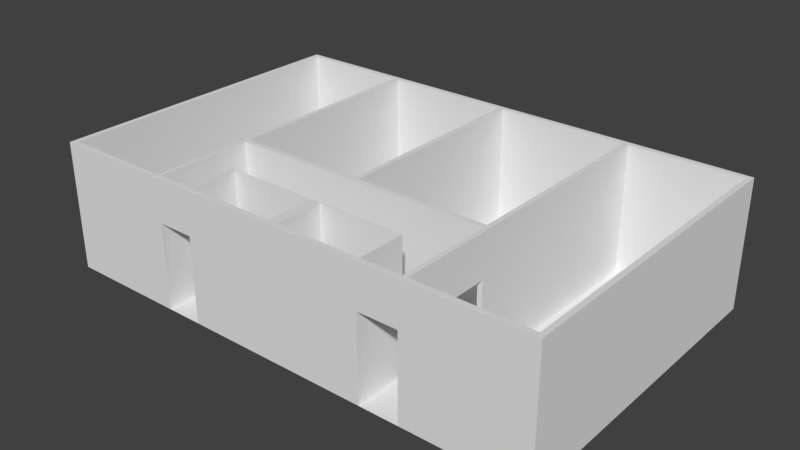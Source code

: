 # Source: flat_005.blend  (saved by Blender 2.79.0; exported with 4.5.12 LTS)
import bpy
from mathutils import Matrix  # noqa: F401  (used for matrix-valued properties, if any)

bpy.ops.wm.read_factory_settings(use_empty=True)
scene = bpy.context.scene
scene.name = 'Scene'

# ---- collections
col_collection_1 = bpy.data.collections.new('Collection 1'); scene.collection.children.link(col_collection_1)

# ---- world
world_world = bpy.data.worlds.new('World'); scene.world = world_world
world_world.color = (0.05088, 0.05088, 0.05088)
world_world.use_sun_shadow = False
world_world.sun_shadow_jitter_overblur = 0.0
world_world.cycles.sampling_method = 'MANUAL'

# ---- meshes
me_plane = bpy.data.meshes.new('Plane')
me_plane.from_pydata([(0.09743, 0.3939, 0.0), (2.097, 0.3939, 0.0), (0.09743, 0.5203, 0.0), (2.097, 0.5203, 0.0), (2.076, 0.3939, 0.0), (2.076, 0.5203, 0.0), (2.097, 7.894, 0.0), (2.076, 7.894, 0.0), (2.076, 7.779, 0.0), (2.097, 7.779, 0.0), (0.1179, 7.894, 0.0), (0.1179, 7.781, 0.0), (0.1179, 0.5203, 0.0), (0.1179, 0.3939, 0.0), (0.09743, 7.894, 0.0), (0.09743, 7.781, 0.0), (0.5566, 7.781, 0.0), (0.5566, 7.894, 0.0), (0.5743, 7.781, 0.0), (0.5743, 7.894, 0.0), (0.5566, 2.772, 0.0), (0.5743, 2.772, 0.0), (0.5743, 2.898, 0.0), (0.5566, 2.898, 0.0), (1.096, 2.772, 0.0), (1.096, 2.898, 0.0), (1.077, 2.898, 0.0), (1.077, 2.772, 0.0), (1.096, 7.78, 0.0), (1.077, 7.78, 0.0), (1.077, 7.894, 0.0), (1.096, 7.894, 0.0), (1.637, 2.772, 0.0), (1.637, 2.898, 0.0), (1.618, 2.898, 0.0), (1.618, 2.772, 0.0), (1.637, 7.779, 0.0), (1.618, 7.779, 0.0), (1.618, 7.894, 0.0), (1.637, 7.894, 0.0), (0.5566, 0.5203, 0.0), (0.5743, 0.5205, 0.0), (0.5743, 0.3939, 0.0), (1.637, 0.5204, 0.0), (1.618, 0.5204, 0.0), (0.5566, 0.3939, 0.0), (1.618, 0.3939, 0.0), (1.637, 0.3939, 0.0), (0.7206, 0.3939, 0.0), (0.7206, 0.5205, 0.0), (0.731, 0.3939, 0.0), (0.731, 0.5205, 0.0), (0.7206, 1.647, 0.0), (0.731, 1.647, 0.0), (0.7206, 1.626, 0.0), (0.731, 1.626, 0.0), (1.46, 1.647, 0.0), (1.46, 1.626, 0.0), (1.457, 1.647, 0.0), (1.457, 1.626, 0.0), (1.46, 0.5204, 0.0), (1.457, 0.5204, 0.0), (1.457, 0.3939, 0.0), (1.081, 1.626, 0.0), (1.46, 0.3939, 0.0), (1.081, 1.647, 0.0), (1.123, 1.626, 0.0), (1.123, 1.647, 0.0), (1.081, 0.5204, 0.0), (1.123, 0.5204, 0.0), (1.081, 0.3939, 0.0), (1.123, 0.3939, 0.0), (0.09743, 0.5203, 3.0), (0.09743, 0.3939, 3.0), (2.076, 0.3939, 3.0), (2.097, 0.3939, 3.0), (2.097, 0.5203, 3.0), (0.1179, 0.5203, 3.0), (1.637, 0.3939, 3.0), (2.076, 0.5203, 3.0), (2.097, 7.894, 3.0), (2.076, 7.894, 3.0), (2.076, 7.779, 3.0), (2.097, 7.779, 3.0), (0.1179, 7.894, 3.0), (0.1179, 7.781, 3.0), (0.5566, 7.894, 3.0), (1.46, 0.3939, 3.0), (1.618, 0.3939, 3.0), (0.1179, 0.3939, 3.0), (0.09743, 7.781, 3.0), (0.5566, 7.781, 3.0), (0.5743, 7.894, 3.0), (0.5743, 7.781, 3.0), (1.077, 7.894, 3.0), (0.5566, 2.772, 3.0), (0.5743, 2.772, 3.0), (0.5743, 2.898, 3.0), (0.5566, 2.898, 3.0), (1.096, 2.772, 3.0), (1.096, 2.898, 3.0), (1.077, 2.898, 3.0), (1.077, 2.772, 3.0), (1.096, 7.78, 3.0), (1.077, 7.78, 3.0), (1.096, 7.894, 3.0), (1.618, 7.894, 3.0), (1.637, 2.772, 3.0), (1.637, 2.898, 3.0), (1.618, 2.898, 3.0), (1.618, 2.772, 3.0), (1.637, 7.779, 3.0), (1.618, 7.779, 3.0), (1.637, 7.894, 3.0), (0.5566, 0.5203, 3.0), (0.5743, 0.5205, 3.0), (0.5566, 0.3939, 3.0), (0.5743, 0.3939, 3.0), (1.618, 0.5204, 3.0), (1.637, 0.5204, 3.0), (0.7206, 0.5205, 3.0), (0.7206, 0.3939, 3.0), (0.731, 0.5205, 3.0), (0.731, 0.3939, 3.0), (0.731, 1.647, 3.0), (0.7206, 1.647, 3.0), (0.7206, 1.626, 3.0), (0.731, 1.626, 3.0), (1.46, 1.626, 3.0), (1.46, 1.647, 3.0), (1.081, 1.647, 3.0), (1.457, 1.626, 3.0), (1.457, 1.647, 3.0), (1.123, 1.626, 3.0), (1.457, 0.5204, 3.0), (1.46, 0.5204, 3.0), (1.123, 0.3939, 3.0), (1.457, 0.3939, 3.0), (1.081, 1.626, 3.0), (1.123, 1.647, 3.0), (1.081, 0.5204, 3.0), (1.123, 0.5204, 3.0), (1.081, 0.3939, 3.0), (0.09743, 7.781, 2.0), (0.09743, 0.5203, 2.0), (1.096, 7.894, 2.0), (1.077, 7.894, 2.0), (0.09743, 0.3939, 2.0), (0.1179, 0.3939, 2.0), (1.46, 0.3939, 2.0), (1.618, 0.3939, 2.0), (0.5566, 0.3939, 2.0), (0.5743, 0.3939, 2.0), (0.5566, 7.894, 2.0), (0.1179, 7.894, 2.0), (1.081, 0.3939, 2.0), (1.123, 0.3939, 2.0), (2.097, 0.5203, 2.0), (2.097, 7.779, 2.0), (1.618, 7.894, 2.0), (0.5743, 7.894, 2.0), (1.457, 0.3939, 2.0), (1.637, 0.3939, 2.0), (2.097, 0.3939, 2.0), (2.076, 0.3939, 2.0), (0.7206, 0.3939, 2.0), (0.731, 0.3939, 2.0), (1.637, 7.894, 2.0), (2.076, 7.894, 2.0), (2.097, 7.894, 2.0), (1.46, 0.5204, 2.0), (1.618, 2.772, 2.0), (1.618, 0.5204, 2.0), (1.457, 1.647, 2.2), (1.081, 1.647, 2.0), (0.731, 1.647, 2.0), (0.5743, 0.5205, 2.0), (0.5743, 2.772, 2.0), (1.46, 1.626, 2.0), (1.46, 1.647, 2.0), (1.077, 2.772, 2.0), (1.096, 2.772, 2.0), (0.7206, 0.5205, 2.0), (1.123, 1.647, 2.2), (0.7206, 1.647, 2.0), (0.7206, 1.626, 2.0), (1.618, 1.867, 0.0), (1.637, 1.867, 0.0), (1.618, 1.867, 3.0), (1.637, 1.867, 3.0), (1.618, 1.867, 2.0), (1.637, 2.666, 0.0), (1.637, 2.666, 3.0), (1.618, 2.666, 2.0), (1.618, 2.666, 0.0), (1.618, 2.666, 3.0), (1.637, 0.5204, 2.0), (1.637, 2.772, 2.0), (1.637, 2.898, 2.0), (2.076, 0.5203, 2.0), (1.637, 7.779, 2.0), (2.076, 7.779, 2.0), (1.637, 1.867, 2.0), (1.637, 2.666, 2.0), (0.5743, 1.863, 0.0), (0.5566, 1.863, 0.0), (0.5743, 1.863, 3.0), (0.5566, 1.863, 3.0), (0.5743, 1.863, 2.0), (0.5743, 2.672, 0.0), (0.5743, 2.672, 3.0), (0.5566, 2.672, 0.0), (0.5566, 2.672, 3.0), (0.5743, 2.672, 2.0), (0.09743, 7.894, 3.0), (0.1179, 0.5203, 2.0), (0.5566, 2.772, 2.0), (0.5566, 0.5203, 2.0), (0.5566, 7.781, 2.0), (0.5566, 2.898, 2.0), (0.5566, 1.863, 2.0), (0.5566, 2.672, 2.0), (0.5849, 7.894, 0.0), (0.5849, 2.898, 0.0), (0.5849, 2.772, 0.0), (0.5849, 7.781, 0.0), (0.5849, 7.894, 3.0), (0.5849, 2.898, 3.0), (0.5849, 2.772, 3.0), (0.5849, 7.781, 3.0), (0.5849, 7.894, 2.0), (0.5849, 2.772, 2.0), (0.7284, 2.772, 0.0), (0.7284, 7.78, 0.0), (0.7284, 2.772, 3.0), (0.7284, 7.78, 3.0), (0.7284, 7.894, 2.0), (0.7284, 7.894, 0.0), (0.7284, 2.898, 0.0), (0.7284, 7.894, 3.0), (0.7284, 2.898, 3.0), (0.7284, 2.772, 2.0), (1.077, 7.78, 2.0), (1.077, 2.898, 2.0), (0.5743, 2.898, 2.0), (0.5743, 7.781, 2.0), (0.5849, 2.898, 2.0), (0.5849, 7.781, 2.0), (0.7284, 2.898, 2.0), (0.7284, 7.78, 2.0), (1.607, 7.894, 0.0), (1.607, 2.898, 0.0), (1.607, 2.772, 0.0), (1.607, 7.779, 0.0), (1.607, 7.894, 3.0), (1.607, 2.898, 3.0), (1.607, 2.772, 3.0), (1.607, 7.779, 3.0), (1.607, 7.894, 2.0), (1.607, 2.772, 2.0), (1.461, 7.894, 0.0), (1.461, 2.898, 0.0), (1.461, 7.894, 3.0), (1.461, 2.898, 3.0), (1.461, 2.772, 2.0), (1.461, 2.772, 0.0), (1.461, 7.78, 0.0), (1.461, 2.772, 3.0), (1.461, 7.78, 3.0), (1.461, 7.894, 2.0), (0.7748, 1.647, 0.0), (0.7748, 1.626, 0.0), (0.7748, 0.3939, 0.0), (0.7748, 0.5205, 0.0), (0.7748, 1.647, 3.0), (0.7748, 1.626, 3.0), (0.7748, 0.3939, 3.0), (0.7748, 0.5205, 3.0), (0.7748, 0.3939, 2.0), (0.7748, 1.647, 2.0), (0.913, 1.626, 0.0), (0.913, 0.3939, 0.0), (0.913, 1.626, 3.0), (0.913, 0.3939, 3.0), (0.913, 1.647, 2.0), (0.913, 1.647, 0.0), (0.913, 0.5205, 0.0), (0.913, 1.647, 3.0), (0.913, 0.5205, 3.0), (0.913, 0.3939, 2.0), (1.081, 0.5204, 2.0), (0.731, 0.5205, 2.0), (0.731, 1.626, 2.0), (1.081, 1.626, 2.0), (0.7748, 1.626, 2.0), (0.7748, 0.5205, 2.0), (0.913, 0.5205, 2.0), (0.913, 1.626, 2.0), (1.123, 1.626, 2.2), (1.457, 1.626, 2.2), (1.457, 0.5204, 2.2), (1.123, 0.5204, 2.2), (1.443, 1.626, 0.0), (1.443, 0.3939, 0.0), (1.443, 1.647, 0.0), (1.443, 0.5204, 0.0), (1.443, 1.626, 3.0), (1.443, 0.3939, 3.0), (1.443, 1.647, 3.0), (1.443, 0.5204, 3.0), (1.443, 0.3939, 2.0), (1.443, 1.647, 2.2), (1.443, 0.5204, 2.2), (1.443, 1.626, 2.2), (1.305, 1.647, 0.0), (1.305, 0.5204, 0.0), (1.305, 1.647, 3.0), (1.305, 0.5204, 3.0), (1.305, 0.3939, 2.0), (1.305, 1.626, 2.2), (1.305, 1.626, 0.0), (1.305, 0.3939, 0.0), (1.305, 1.626, 3.0), (1.305, 0.3939, 3.0), (1.305, 1.647, 2.2), (1.305, 0.5204, 2.2), (1.46, 0.5204, 0.1941), (1.081, 1.647, 0.1941), (1.46, 1.626, 0.1941), (1.123, 1.647, 0.2073), (1.457, 1.647, 0.2073), (1.46, 1.647, 0.1941), (0.913, 1.647, 0.1941), (1.443, 1.647, 0.2073), (1.305, 1.647, 0.2073), (1.123, 1.626, 0.2), (1.457, 0.5204, 0.2), (1.457, 1.626, 0.2), (1.123, 0.5204, 0.2), (1.443, 1.626, 0.2), (1.443, 0.5204, 0.2), (1.305, 1.626, 0.2), (1.305, 0.5204, 0.2), (1.607, 2.898, 2.0), (1.461, 2.898, 2.0)], [], [(182, 176, 115, 120), (161, 149, 87, 137), (12, 11, 85, 77, 215), (261, 25, 100, 263, 344), (172, 170, 135, 118), (11, 16, 218, 91, 85), (197, 198, 108, 107), (150, 162, 78, 88), (310, 161, 137, 307), (160, 153, 86, 92), (249, 242, 104, 235), (299, 300, 134, 131), (269, 145, 105, 262), (217, 215, 77, 114), (170, 178, 128, 135), (148, 151, 116, 89), (143, 144, 72, 90), (145, 146, 94, 105), (25, 28, 103, 100), (203, 197, 107, 192), (313, 299, 131, 306), (147, 148, 89, 73), (242, 243, 101, 104), (190, 172, 118, 188), (179, 173, 132, 129), (149, 150, 88, 87), (151, 152, 117, 116), (153, 154, 84, 86), (220, 217, 114, 207), (279, 175, 124, 274), (295, 291, 122, 277), (10, 11, 85, 84, 154), (241, 180, 102, 234), (213, 177, 96, 210), (178, 179, 129, 128), (155, 156, 136, 142), (325, 301, 141, 317), (157, 158, 83, 76), (180, 181, 99, 102), (291, 292, 127, 122), (246, 244, 97, 227), (74, 75, 76, 79), (78, 74, 79, 119), (82, 83, 80, 81), (79, 76, 83, 82), (91, 86, 84, 85), (73, 89, 77, 72), (72, 77, 85, 90), (93, 92, 86, 91), (229, 226, 92, 93), (97, 98, 95, 96), (93, 91, 98, 97), (101, 102, 99, 100), (240, 234, 102, 101), (101, 100, 103, 104), (103, 105, 94, 104), (268, 262, 105, 103), (109, 110, 107, 108), (255, 256, 110, 109), (109, 108, 111, 112), (111, 113, 106, 112), (82, 81, 113, 111), (206, 207, 114, 115), (116, 117, 115, 114), (89, 116, 114, 77), (189, 188, 118, 119), (87, 88, 118, 135), (88, 78, 119, 118), (117, 121, 120, 115), (121, 123, 122, 120), (126, 127, 124, 125), (120, 122, 127, 126), (132, 131, 128, 129), (308, 306, 131, 132), (128, 131, 134, 135), (307, 137, 134, 309), (137, 87, 135, 134), (287, 282, 138, 130), (130, 138, 133, 139), (133, 138, 140, 141), (283, 142, 140, 288), (142, 136, 141, 140), (11, 15, 143, 90, 85), (199, 196, 119, 79), (144, 147, 73, 72), (297, 293, 138, 282), (259, 171, 110, 256), (230, 160, 92, 226), (164, 163, 75, 74), (183, 174, 130, 139), (152, 165, 121, 117), (163, 157, 76, 75), (37, 34, 109, 112), (244, 245, 93, 97), (162, 164, 74, 78), (324, 183, 139, 316), (165, 166, 123, 121), (198, 200, 111, 108), (219, 216, 95, 98), (167, 159, 106, 113), (175, 184, 125, 124), (218, 219, 98, 91), (169, 168, 81, 80), (301, 298, 133, 141), (185, 182, 120, 126), (200, 201, 82, 111), (201, 199, 79, 82), (293, 290, 140, 138), (168, 167, 113, 81), (158, 169, 80, 83), (289, 155, 142, 283), (184, 185, 126, 125), (253, 37, 112, 257), (8, 36, 33, 32, 191, 187, 43, 5), (251, 34, 37, 253), (238, 26, 29, 233), (11, 12, 40, 205, 211, 20, 23, 16), (27, 232, 224, 21, 209, 204, 41, 49, 54, 52, 53, 270, 285, 65, 67, 314, 304, 58, 56, 57, 60, 44, 186, 194, 35, 252, 265, 24), (286, 68, 63, 280), (302, 305, 61, 59), (281, 70, 155, 289), (9, 6, 169, 158), (7, 39, 167, 168), (6, 7, 168, 169), (39, 38, 159, 167), (48, 50, 166, 165), (47, 4, 164, 162), (1, 3, 157, 163), (52, 54, 185, 184), (4, 1, 163, 164), (222, 19, 160, 230), (2, 0, 147, 144), (3, 9, 158, 157), (70, 71, 156, 155), (17, 10, 154, 153), (45, 42, 152, 151), (0, 13, 148, 147), (31, 30, 146, 145), (15, 2, 144, 143), (13, 45, 151, 148), (260, 31, 145, 269), (19, 17, 153, 160), (303, 62, 161, 310), (46, 47, 162, 150), (62, 64, 149, 161), (54, 49, 182, 185), (53, 52, 184, 175), (334, 329, 183, 324), (329, 327, 174, 183), (252, 35, 171, 259), (27, 24, 181, 180), (328, 331, 179, 178), (209, 21, 177, 213), (232, 27, 180, 241), (270, 53, 175, 279), (331, 330, 173, 179), (326, 328, 178, 170), (210, 212, 207, 206), (192, 195, 188, 189), (193, 190, 188, 195), (196, 202, 189, 119), (171, 193, 195, 110), (107, 110, 195, 192), (35, 194, 193, 171), (202, 203, 192, 189), (43, 187, 202, 196), (8, 5, 199, 201), (36, 8, 201, 200), (33, 36, 200, 198), (5, 43, 196, 199), (191, 32, 197, 203), (32, 33, 198, 197), (176, 208, 206, 115), (221, 220, 207, 212), (216, 221, 212, 95), (96, 95, 212, 210), (208, 213, 210, 206), (90, 85, 84, 214), (14, 15, 90, 214), (10, 14, 214, 84), (20, 211, 221, 216), (16, 23, 219, 218), (23, 20, 216, 219), (205, 40, 217, 220), (40, 12, 215, 217), (21, 224, 231, 177), (237, 222, 230, 236), (22, 223, 225, 18), (236, 230, 226, 239), (97, 96, 228, 227), (235, 239, 226, 229), (248, 246, 227, 240), (177, 231, 228, 96), (245, 247, 229, 93), (243, 248, 240, 101), (104, 94, 239, 235), (146, 236, 239, 94), (30, 237, 236, 146), (223, 238, 233, 225), (227, 228, 234, 240), (231, 241, 234, 228), (247, 249, 235, 229), (225, 233, 249, 247), (26, 238, 248, 243), (18, 225, 247, 245), (22, 18, 245, 244), (223, 22, 244, 246), (29, 26, 243, 242), (233, 29, 242, 249), (50, 272, 278, 166), (38, 250, 258, 159), (261, 251, 253, 266), (266, 253, 257, 268), (264, 259, 256, 267), (263, 267, 256, 255), (112, 106, 254, 257), (159, 258, 254, 106), (34, 251, 343, 255, 109), (100, 99, 267, 263), (181, 264, 267, 99), (28, 266, 268, 103), (25, 261, 266, 28), (24, 265, 264, 181), (250, 260, 269, 258), (257, 254, 262, 268), (258, 269, 262, 254), (342, 338, 301, 325), (51, 273, 271, 55), (166, 278, 276, 123), (292, 294, 275, 127), (123, 276, 277, 122), (124, 127, 275, 274), (296, 295, 277, 288), (284, 279, 274, 287), (174, 284, 287, 130), (290, 296, 288, 140), (327, 332, 284, 174), (272, 281, 289, 278), (273, 286, 280, 271), (278, 289, 283, 276), (294, 297, 282, 275), (276, 283, 288, 277), (274, 275, 282, 287), (338, 335, 298, 301), (68, 286, 296, 290), (286, 273, 295, 296), (55, 271, 294, 292), (63, 68, 290, 293), (280, 63, 293, 297), (51, 55, 292, 291), (273, 51, 291, 295), (339, 337, 299, 313), (337, 336, 300, 299), (336, 340, 312, 300), (330, 333, 311, 173), (321, 303, 310, 318), (320, 315, 305, 302), (173, 311, 308, 132), (323, 307, 309, 317), (316, 322, 306, 308), (300, 312, 309, 134), (319, 313, 306, 322), (318, 310, 307, 323), (156, 318, 323, 136), (298, 319, 322, 133), (139, 133, 322, 316), (136, 323, 317, 141), (66, 69, 315, 320), (71, 321, 318, 156), (335, 341, 319, 298), (340, 342, 325, 312), (311, 324, 316, 308), (312, 325, 317, 309), (304, 314, 334, 333), (58, 304, 333, 330), (65, 285, 332, 327), (60, 57, 328, 326), (56, 58, 330, 331), (57, 56, 331, 328), (67, 65, 327, 329), (314, 67, 329, 334), (305, 315, 342, 340), (66, 320, 341, 335), (61, 305, 340, 336), (320, 302, 339, 341), (59, 61, 336, 337), (302, 59, 337, 339), (69, 66, 335, 338), (315, 69, 338, 342), (255, 343, 344, 263), (264, 344, 343, 259), (265, 252, 251, 261), (259, 343, 251, 252), (264, 265, 261, 344), (186, 44, 172, 190), (194, 186, 187, 191), (60, 64, 46, 44), (150, 172, 44, 46), (64, 60, 170, 149), (150, 149, 170, 172), (208, 176, 41, 204), (41, 42, 48, 49), (182, 49, 48, 165), (165, 152, 176, 182), (42, 41, 176, 152), (211, 205, 204, 209), (205, 220, 208, 204), (213, 208, 220, 221), (213, 221, 211, 209), (238, 223, 224, 232), (231, 224, 223, 246), (241, 231, 246, 248), (241, 248, 238, 232), (285, 270, 271, 280), (280, 297, 284, 285), (279, 284, 297, 294), (279, 294, 271, 270), (202, 187, 186, 190), (190, 193, 203, 202), (193, 194, 191, 203), (313, 311, 333, 339), (334, 341, 339, 333), (319, 341, 334, 324), (324, 311, 313, 319)])
me_plane.use_remesh_preserve_volume = False
me_plane.use_remesh_preserve_attributes = False
me_plane.use_mirror_vertex_groups = False
me_plane.update()

# ---- objects
ob_plane = bpy.data.objects.new('Plane', me_plane)

# ---- transforms, parenting, visibility, modifiers, constraints
ob_plane.location = (-6.063, -4.17, 0.4472)
ob_plane.scale = (5.9, 1.0, 1.0)
ob_plane.lineart.crease_threshold = 0.0

# ---- collection membership
col_collection_1.objects.link(ob_plane)

# ---- scene / render settings (as saved in the file)
scene.frame_start = 1; scene.frame_end = 250; scene.frame_set(1)
scene.render.engine = 'BLENDER_EEVEE_NEXT'
scene.render.resolution_percentage = 50
scene.render.dither_intensity = 0.0
scene.cycles.use_denoising = False
scene.cycles.samples = 128
scene.cycles.sampling_pattern = 'TABULATED_SOBOL'
scene.cycles.use_adaptive_sampling = False
scene.cycles.use_light_tree = False
scene.cycles.blur_glossy = 0.0
scene.cycles.sample_clamp_indirect = 0.0
scene.view_settings.view_transform = 'Standard'
bpy.context.view_layer.update()

# ---- added for rendering (the .blend has no active camera and no usable light): camera, sun
cam_auto = bpy.data.cameras.new('AutoCamera')
cam_auto.lens = 50.0
cam_auto.sensor_width = 36.0
cam_auto.clip_end = 1000.0
ob_auto_camera = bpy.data.objects.new('AutoCamera', cam_auto)
scene.collection.objects.link(ob_auto_camera)
ob_auto_camera.location = (13.6422, -15.903, 12.5318)
ob_auto_camera.rotation_euler = (1.09748, -7.21219e-08, 0.694738)
scene.camera = ob_auto_camera
light_auto_sun = bpy.data.lights.new('AutoSun', 'SUN')
light_auto_sun.energy = 3.0
light_auto_sun.angle = 0.0523599
ob_auto_sun = bpy.data.objects.new('AutoSun', light_auto_sun)
scene.collection.objects.link(ob_auto_sun)
ob_auto_sun.rotation_euler = (0.872665, 0.174533, 0.523599)
bpy.context.view_layer.update()
